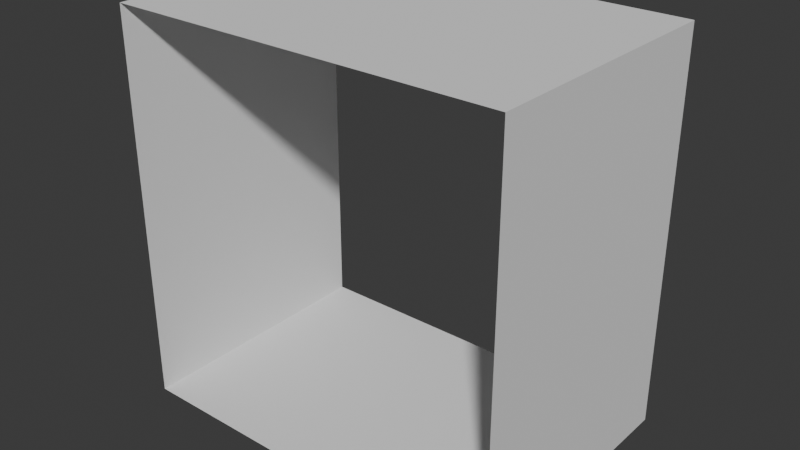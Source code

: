 # Source: PortalTunnelInterior.blend  (saved by Blender 4.1.23; exported with 4.5.12 LTS)
import bpy
from mathutils import Matrix  # noqa: F401  (used for matrix-valued properties, if any)

bpy.ops.wm.read_factory_settings(use_empty=True)
scene = bpy.context.scene
scene.name = 'Scene'

# ---- collections
col_collection = bpy.data.collections.new('Collection'); scene.collection.children.link(col_collection)

# ---- world
world_world = bpy.data.worlds.new('World'); scene.world = world_world
world_world.use_nodes = True; world_world.node_tree.nodes.clear()
_N = world_world.node_tree.nodes; _L = world_world.node_tree.links
n0 = _N.new('ShaderNodeOutputWorld'); n0.name = 'World Output'; n0.location = (300, 300)
n1 = _N.new('ShaderNodeBackground'); n1.name = 'Background'; n1.location = (10, 300)
n1.inputs[0].default_value = (0.05088, 0.05088, 0.05088, 1.0)
_L.new(n1.outputs[0], n0.inputs[0])
n0.is_active_output = True
world_world.color = (0.05088, 0.05088, 0.05088)
world_world.use_sun_shadow = False
world_world.sun_shadow_jitter_overblur = 0.0

# ---- meshes
me_cube_001 = bpy.data.meshes.new('Cube.001')
me_cube_001.from_pydata([(-1.5, -2.503e-07, 0.0), (-1.5, -2.503e-07, 3.0), (1.5, 2.503e-07, 0.0), (1.5, 2.503e-07, 3.0), (-1.5, -2.0, 0.0), (-1.5, -2.0, 3.0), (1.5, -2.0, 0.0), (1.5, -2.0, 3.0)], [], [(2, 3, 7, 6), (4, 5, 1, 0), (2, 6, 4, 0), (7, 3, 1, 5)])
_uv = me_cube_001.uv_layers.new(name='UVMap')
_uv.uv.foreach_set('vector', [0.375, 0.25, 0.625, 0.25, 0.625, 0.5, 0.375, 0.5, 0.375, 0.75, 0.625, 0.75, 0.625, 1.0, 0.375, 1.0, 0.125, 0.5, 0.375, 0.5, 0.375, 0.75, 0.125, 0.75, 0.625, 0.5, 0.875, 0.5, 0.875, 0.75, 0.625, 0.75])
me_cube_001.update()

# ---- objects
ob_cube = bpy.data.objects.new('Cube', me_cube_001)

# ---- transforms, parenting, visibility, modifiers, constraints
ob_cube.location = (0.0, 0.0, 0.0)

# ---- collection membership
col_collection.objects.link(ob_cube)

# ---- scene / render settings (as saved in the file)
scene.frame_start = 1; scene.frame_end = 250; scene.frame_set(1)
scene.render.engine = 'BLENDER_EEVEE_NEXT'
scene.cycles.sampling_pattern = 'TABULATED_SOBOL'
scene.eevee.ray_tracing_options.trace_max_roughness = 0.0
bpy.context.view_layer.update()

# ---- added for rendering (the .blend has no active camera and no usable light): camera, sun
cam_auto = bpy.data.cameras.new('AutoCamera')
cam_auto.lens = 50.0
cam_auto.sensor_width = 36.0
cam_auto.clip_end = 1000.0
ob_auto_camera = bpy.data.objects.new('AutoCamera', cam_auto)
scene.collection.objects.link(ob_auto_camera)
ob_auto_camera.location = (4.33969, -6.20763, 4.97175)
ob_auto_camera.rotation_euler = (1.09748, -7.21219e-08, 0.694738)
scene.camera = ob_auto_camera
light_auto_sun = bpy.data.lights.new('AutoSun', 'SUN')
light_auto_sun.energy = 3.0
light_auto_sun.angle = 0.0523599
ob_auto_sun = bpy.data.objects.new('AutoSun', light_auto_sun)
scene.collection.objects.link(ob_auto_sun)
ob_auto_sun.rotation_euler = (0.872665, 0.174533, 0.523599)
bpy.context.view_layer.update()
